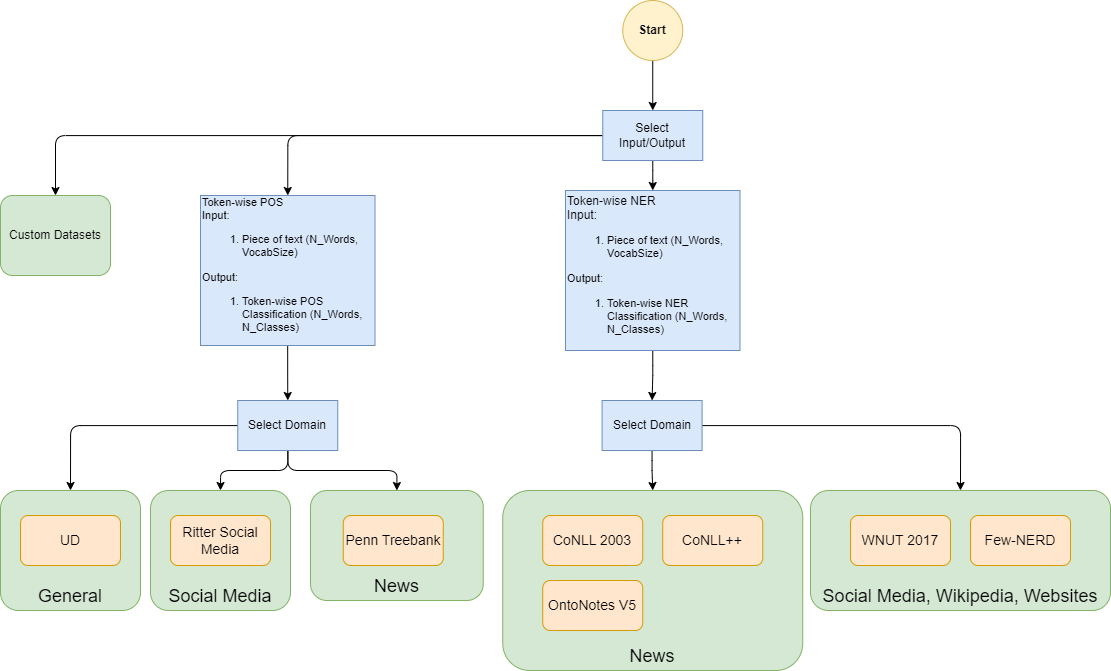

The diagram above was exported from draw.io. Its source (the exported page's mxGraphModel, read from the mxfile embedded in the PNG):
<mxGraphModel dx="2759" dy="1978" grid="1" gridSize="10" guides="1" tooltips="1" connect="1" arrows="1" fold="1" page="1" pageScale="1" pageWidth="850" pageHeight="1100" math="0" shadow="0">
  <root>
    <mxCell id="0" />
    <mxCell id="1" parent="0" />
    <UserObject label="Social Media, Wikipedia, Websites" linkTarget="_blank" id="ilL2QdyK7DzbhMwXHwNM-9">
      <mxCell style="rounded=1;whiteSpace=wrap;html=1;fontSize=18;labelBackgroundColor=none;labelBorderColor=none;verticalAlign=bottom;fillColor=#d5e8d4;strokeColor=#82b366;" parent="1" vertex="1">
        <mxGeometry x="520" y="430" width="300" height="120" as="geometry" />
      </mxCell>
    </UserObject>
    <mxCell id="WwB5U6zR2BVZdjUJVKL7-1" style="edgeStyle=orthogonalEdgeStyle;rounded=1;orthogonalLoop=1;jettySize=auto;html=1;entryX=0.5;entryY=0;entryDx=0;entryDy=0;strokeColor=default;" parent="1" source="mIW2YvS-o-7r9MrKdBrs-1" target="bGwgHOl8hFhSNAmmveBe-10" edge="1">
      <mxGeometry relative="1" as="geometry" />
    </mxCell>
    <mxCell id="mIW2YvS-o-7r9MrKdBrs-1" value="Start" style="ellipse;whiteSpace=wrap;html=1;aspect=fixed;labelBackgroundColor=none;rounded=1;fillColor=#fff2cc;strokeColor=#d6b656;fontStyle=1" parent="1" vertex="1">
      <mxGeometry x="332.25" y="-60" width="60" height="60" as="geometry" />
    </mxCell>
    <mxCell id="bGwgHOl8hFhSNAmmveBe-1" value="Custom Datasets" style="rounded=1;whiteSpace=wrap;html=1;fontSize=12;labelBackgroundColor=none;labelBorderColor=none;verticalAlign=middle;fillColor=#d5e8d4;strokeColor=#82b366;" parent="1" vertex="1">
      <mxGeometry x="-290" y="135" width="110" height="80" as="geometry" />
    </mxCell>
    <mxCell id="61UGTLEu1kPNlu1lidlH-4" style="edgeStyle=orthogonalEdgeStyle;rounded=1;orthogonalLoop=1;jettySize=auto;html=1;entryX=0.5;entryY=0;entryDx=0;entryDy=0;" parent="1" source="bGwgHOl8hFhSNAmmveBe-2" target="61UGTLEu1kPNlu1lidlH-3" edge="1">
      <mxGeometry relative="1" as="geometry" />
    </mxCell>
    <mxCell id="bGwgHOl8hFhSNAmmveBe-2" value="Token-wise NER&lt;br&gt;Input:&amp;nbsp;&lt;br style=&quot;border-color: var(--border-color); font-size: 11px;&quot;&gt;&lt;ol style=&quot;border-color: var(--border-color); font-size: 11px;&quot;&gt;&lt;li style=&quot;border-color: var(--border-color);&quot;&gt;Piece of text (N_Words, VocabSize)&lt;/li&gt;&lt;/ol&gt;&lt;span style=&quot;font-size: 11px;&quot;&gt;Output:&lt;/span&gt;&lt;br style=&quot;border-color: var(--border-color); font-size: 11px;&quot;&gt;&lt;ol style=&quot;border-color: var(--border-color); font-size: 11px;&quot;&gt;&lt;li style=&quot;border-color: var(--border-color);&quot;&gt;Token-wise NER Classification (N_Words, N_Classes)&lt;/li&gt;&lt;/ol&gt;" style="rounded=0;whiteSpace=wrap;html=1;fontSize=12;labelBackgroundColor=none;labelBorderColor=none;fillColor=#dae8fc;strokeColor=#6c8ebf;align=left;" parent="1" vertex="1">
      <mxGeometry x="275" y="130" width="174.5" height="160" as="geometry" />
    </mxCell>
    <mxCell id="bGwgHOl8hFhSNAmmveBe-5" style="edgeStyle=orthogonalEdgeStyle;rounded=1;orthogonalLoop=1;jettySize=auto;html=1;entryX=0.5;entryY=0;entryDx=0;entryDy=0;fontSize=17;" parent="1" source="bGwgHOl8hFhSNAmmveBe-10" target="bGwgHOl8hFhSNAmmveBe-2" edge="1">
      <mxGeometry relative="1" as="geometry" />
    </mxCell>
    <mxCell id="bGwgHOl8hFhSNAmmveBe-9" style="edgeStyle=orthogonalEdgeStyle;rounded=1;orthogonalLoop=1;jettySize=auto;html=1;entryX=0.5;entryY=0;entryDx=0;entryDy=0;" parent="1" source="bGwgHOl8hFhSNAmmveBe-10" target="bGwgHOl8hFhSNAmmveBe-1" edge="1">
      <mxGeometry relative="1" as="geometry" />
    </mxCell>
    <mxCell id="3TNBLrbat9Ww7yE-GW1Q-2" style="edgeStyle=orthogonalEdgeStyle;rounded=1;orthogonalLoop=1;jettySize=auto;html=1;entryX=0.5;entryY=0;entryDx=0;entryDy=0;" parent="1" source="bGwgHOl8hFhSNAmmveBe-10" target="3TNBLrbat9Ww7yE-GW1Q-1" edge="1">
      <mxGeometry relative="1" as="geometry" />
    </mxCell>
    <UserObject label="Select Input/Output" link="data:page/id,EBq4ekunGqhdgvkhwSJv" id="bGwgHOl8hFhSNAmmveBe-10">
      <mxCell style="rounded=0;whiteSpace=wrap;html=1;fontSize=12;labelBackgroundColor=none;labelBorderColor=none;fillColor=#dae8fc;strokeColor=#6c8ebf;" parent="1" vertex="1">
        <mxGeometry x="312.25" y="50" width="100" height="50" as="geometry" />
      </mxCell>
    </UserObject>
    <mxCell id="ilL2QdyK7DzbhMwXHwNM-11" style="edgeStyle=orthogonalEdgeStyle;rounded=1;orthogonalLoop=1;jettySize=auto;html=1;entryX=0.5;entryY=0;entryDx=0;entryDy=0;fontSize=18;" parent="1" source="61UGTLEu1kPNlu1lidlH-3" target="ilL2QdyK7DzbhMwXHwNM-9" edge="1">
      <mxGeometry relative="1" as="geometry" />
    </mxCell>
    <mxCell id="E6ulUivWKdO2ch0cBrKb-4" style="edgeStyle=orthogonalEdgeStyle;rounded=1;orthogonalLoop=1;jettySize=auto;html=1;entryX=0.5;entryY=0;entryDx=0;entryDy=0;" parent="1" source="61UGTLEu1kPNlu1lidlH-3" target="E6ulUivWKdO2ch0cBrKb-1" edge="1">
      <mxGeometry relative="1" as="geometry" />
    </mxCell>
    <mxCell id="61UGTLEu1kPNlu1lidlH-3" value="Select Domain" style="rounded=0;whiteSpace=wrap;html=1;fontSize=12;labelBackgroundColor=none;labelBorderColor=none;fillColor=#dae8fc;strokeColor=#6c8ebf;" parent="1" vertex="1">
      <mxGeometry x="311.59" y="340" width="100" height="50" as="geometry" />
    </mxCell>
    <UserObject label="WNUT 2017" link="https://huggingface.co/datasets/wnut_17" linkTarget="_blank" id="ilL2QdyK7DzbhMwXHwNM-7">
      <mxCell style="rounded=1;whiteSpace=wrap;html=1;fontSize=14;labelBackgroundColor=none;labelBorderColor=none;fillColor=#ffe6cc;strokeColor=#d79b00;" parent="1" vertex="1">
        <mxGeometry x="560" y="455" width="100" height="50" as="geometry" />
      </mxCell>
    </UserObject>
    <UserObject label="News" linkTarget="_blank" id="E6ulUivWKdO2ch0cBrKb-1">
      <mxCell style="rounded=1;whiteSpace=wrap;html=1;fontSize=18;labelBackgroundColor=none;labelBorderColor=none;verticalAlign=bottom;fillColor=#d5e8d4;strokeColor=#82b366;" parent="1" vertex="1">
        <mxGeometry x="212.25" y="430" width="300" height="180" as="geometry" />
      </mxCell>
    </UserObject>
    <UserObject label="CoNLL 2003" link="https://huggingface.co/datasets/conll2003" linkTarget="_blank" id="E6ulUivWKdO2ch0cBrKb-2">
      <mxCell style="rounded=1;whiteSpace=wrap;html=1;fontSize=14;labelBackgroundColor=none;labelBorderColor=none;fillColor=#ffe6cc;strokeColor=#d79b00;" parent="1" vertex="1">
        <mxGeometry x="252.25" y="455" width="100" height="50" as="geometry" />
      </mxCell>
    </UserObject>
    <UserObject label="CoNLL++" link="https://huggingface.co/datasets/conllpp" linkTarget="_blank" id="E6ulUivWKdO2ch0cBrKb-3">
      <mxCell style="rounded=1;whiteSpace=wrap;html=1;fontSize=14;labelBackgroundColor=none;labelBorderColor=none;fillColor=#ffe6cc;strokeColor=#d79b00;" parent="1" vertex="1">
        <mxGeometry x="372.25" y="455" width="100" height="50" as="geometry" />
      </mxCell>
    </UserObject>
    <UserObject label="OntoNotes V5" link="https://huggingface.co/datasets/SpeedOfMagic/ontonotes_english" linkTarget="_blank" id="E6ulUivWKdO2ch0cBrKb-5">
      <mxCell style="rounded=1;whiteSpace=wrap;html=1;fontSize=14;labelBackgroundColor=none;labelBorderColor=none;fillColor=#ffe6cc;strokeColor=#d79b00;" parent="1" vertex="1">
        <mxGeometry x="252.25" y="520" width="100" height="50" as="geometry" />
      </mxCell>
    </UserObject>
    <UserObject label="Few-NERD" link="https://huggingface.co/datasets/DFKI-SLT/few-nerd" linkTarget="_blank" id="E6ulUivWKdO2ch0cBrKb-6">
      <mxCell style="rounded=1;whiteSpace=wrap;html=1;fontSize=14;labelBackgroundColor=none;labelBorderColor=none;fillColor=#ffe6cc;strokeColor=#d79b00;" parent="1" vertex="1">
        <mxGeometry x="680" y="455" width="100" height="50" as="geometry" />
      </mxCell>
    </UserObject>
    <mxCell id="3TNBLrbat9Ww7yE-GW1Q-4" style="edgeStyle=orthogonalEdgeStyle;rounded=1;orthogonalLoop=1;jettySize=auto;html=1;entryX=0.5;entryY=0;entryDx=0;entryDy=0;" parent="1" source="3TNBLrbat9Ww7yE-GW1Q-1" target="3TNBLrbat9Ww7yE-GW1Q-3" edge="1">
      <mxGeometry relative="1" as="geometry" />
    </mxCell>
    <mxCell id="3TNBLrbat9Ww7yE-GW1Q-1" value="Token-wise POS&lt;br&gt;Input:&amp;nbsp;&lt;br style=&quot;font-size: 11px;&quot;&gt;&lt;ol style=&quot;font-size: 11px;&quot;&gt;&lt;li style=&quot;font-size: 11px;&quot;&gt;Piece of text (N_Words, VocabSize)&lt;/li&gt;&lt;/ol&gt;Output:&lt;br style=&quot;font-size: 11px;&quot;&gt;&lt;ol style=&quot;font-size: 11px;&quot;&gt;&lt;li style=&quot;font-size: 11px;&quot;&gt;Token-wise POS Classification (N_Words, N_Classes)&lt;/li&gt;&lt;/ol&gt;" style="rounded=0;whiteSpace=wrap;html=1;fontSize=11;labelBackgroundColor=none;labelBorderColor=none;fillColor=#dae8fc;strokeColor=#6c8ebf;align=left;" parent="1" vertex="1">
      <mxGeometry x="-90" y="135" width="174.5" height="150" as="geometry" />
    </mxCell>
    <mxCell id="3TNBLrbat9Ww7yE-GW1Q-9" style="edgeStyle=orthogonalEdgeStyle;rounded=1;orthogonalLoop=1;jettySize=auto;html=1;entryX=0.5;entryY=0;entryDx=0;entryDy=0;" parent="1" source="3TNBLrbat9Ww7yE-GW1Q-3" target="3TNBLrbat9Ww7yE-GW1Q-5" edge="1">
      <mxGeometry relative="1" as="geometry" />
    </mxCell>
    <mxCell id="3TNBLrbat9Ww7yE-GW1Q-13" style="edgeStyle=orthogonalEdgeStyle;rounded=1;orthogonalLoop=1;jettySize=auto;html=1;entryX=0.5;entryY=0;entryDx=0;entryDy=0;" parent="1" source="3TNBLrbat9Ww7yE-GW1Q-3" target="3TNBLrbat9Ww7yE-GW1Q-11" edge="1">
      <mxGeometry relative="1" as="geometry" />
    </mxCell>
    <mxCell id="3TNBLrbat9Ww7yE-GW1Q-16" style="edgeStyle=orthogonalEdgeStyle;rounded=1;orthogonalLoop=1;jettySize=auto;html=1;entryX=0.5;entryY=0;entryDx=0;entryDy=0;" parent="1" source="3TNBLrbat9Ww7yE-GW1Q-3" target="3TNBLrbat9Ww7yE-GW1Q-14" edge="1">
      <mxGeometry relative="1" as="geometry" />
    </mxCell>
    <mxCell id="3TNBLrbat9Ww7yE-GW1Q-3" value="Select Domain" style="rounded=0;whiteSpace=wrap;html=1;fontSize=12;labelBackgroundColor=none;labelBorderColor=none;fillColor=#dae8fc;strokeColor=#6c8ebf;" parent="1" vertex="1">
      <mxGeometry x="-52.75" y="340" width="100" height="50" as="geometry" />
    </mxCell>
    <UserObject label="News" linkTarget="_blank" id="3TNBLrbat9Ww7yE-GW1Q-5">
      <mxCell style="rounded=1;whiteSpace=wrap;html=1;fontSize=18;labelBackgroundColor=none;labelBorderColor=none;verticalAlign=bottom;fillColor=#d5e8d4;strokeColor=#82b366;" parent="1" vertex="1">
        <mxGeometry x="20" y="430" width="172.75" height="110" as="geometry" />
      </mxCell>
    </UserObject>
    <UserObject label="Penn Treebank" link="https://huggingface.co/datasets/ptb_text_only" linkTarget="_blank" id="3TNBLrbat9Ww7yE-GW1Q-10">
      <mxCell style="rounded=1;whiteSpace=wrap;html=1;fontSize=14;labelBackgroundColor=none;labelBorderColor=none;fillColor=#ffe6cc;strokeColor=#d79b00;" parent="1" vertex="1">
        <mxGeometry x="52.75" y="455" width="100" height="50" as="geometry" />
      </mxCell>
    </UserObject>
    <UserObject label="Social Media" linkTarget="_blank" id="3TNBLrbat9Ww7yE-GW1Q-11">
      <mxCell style="rounded=1;whiteSpace=wrap;html=1;fontSize=18;labelBackgroundColor=none;labelBorderColor=none;verticalAlign=bottom;fillColor=#d5e8d4;strokeColor=#82b366;" parent="1" vertex="1">
        <mxGeometry x="-140" y="430" width="140" height="120" as="geometry" />
      </mxCell>
    </UserObject>
    <UserObject label="Ritter Social Media" link="https://aclanthology.org/D11-1141/" linkTarget="_blank" id="3TNBLrbat9Ww7yE-GW1Q-12">
      <mxCell style="rounded=1;whiteSpace=wrap;html=1;fontSize=14;labelBackgroundColor=none;labelBorderColor=none;fillColor=#ffe6cc;strokeColor=#d79b00;" parent="1" vertex="1">
        <mxGeometry x="-120" y="455" width="100" height="50" as="geometry" />
      </mxCell>
    </UserObject>
    <UserObject label="General" linkTarget="_blank" id="3TNBLrbat9Ww7yE-GW1Q-14">
      <mxCell style="rounded=1;whiteSpace=wrap;html=1;fontSize=18;labelBackgroundColor=none;labelBorderColor=none;verticalAlign=bottom;fillColor=#d5e8d4;strokeColor=#82b366;" parent="1" vertex="1">
        <mxGeometry x="-290" y="430" width="140" height="120" as="geometry" />
      </mxCell>
    </UserObject>
    <UserObject label="UD" link="https://huggingface.co/datasets/wietsedv/udpos28" linkTarget="_blank" id="3TNBLrbat9Ww7yE-GW1Q-15">
      <mxCell style="rounded=1;whiteSpace=wrap;html=1;fontSize=14;labelBackgroundColor=none;labelBorderColor=none;fillColor=#ffe6cc;strokeColor=#d79b00;" parent="1" vertex="1">
        <mxGeometry x="-270" y="455" width="100" height="50" as="geometry" />
      </mxCell>
    </UserObject>
  </root>
</mxGraphModel>